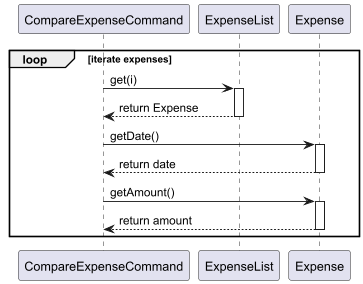

The diagram above was rendered by PlantUML. Its source (embedded in the PNG):
@startuml
loop iterate expenses

    CompareExpenseCommand -> ExpenseList : get(i)
    activate ExpenseList
    ExpenseList --> CompareExpenseCommand : return Expense
    deactivate ExpenseList
    CompareExpenseCommand -> Expense : getDate()
    activate Expense
    Expense --> CompareExpenseCommand : return date
    deactivate Expense
    CompareExpenseCommand -> Expense : getAmount()
    activate Expense
    Expense --> CompareExpenseCommand : return amount
    deactivate Expense
end
@enduml